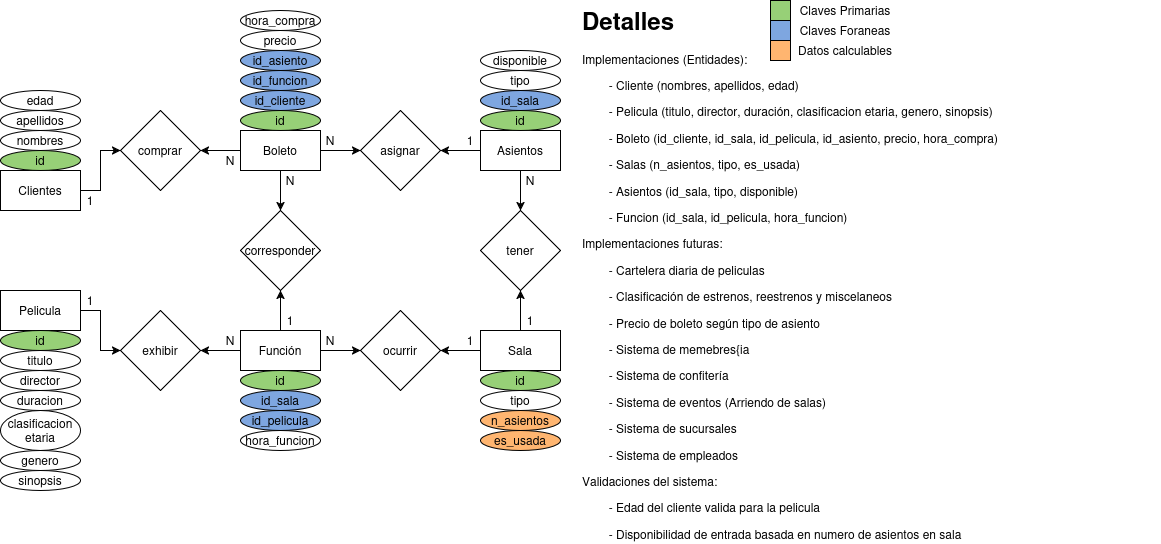

The diagram above was exported from draw.io. Its source (the exported page's mxGraphModel, read from the mxfile embedded in the PNG):
<mxGraphModel dx="1111" dy="413" grid="1" gridSize="10" guides="1" tooltips="1" connect="1" arrows="1" fold="1" page="1" pageScale="1" pageWidth="827" pageHeight="1169" math="0" shadow="0">
  <root>
    <mxCell id="0" />
    <mxCell id="1" parent="0" />
    <mxCell id="CUxcmU9eXFh9oRTBp8-a-8" style="edgeStyle=orthogonalEdgeStyle;rounded=0;orthogonalLoop=1;jettySize=auto;html=1;exitX=1;exitY=0.5;exitDx=0;exitDy=0;entryX=0;entryY=0.5;entryDx=0;entryDy=0;" parent="1" source="2_wMxJr-SLBY-Ccv66-8-1" target="CUxcmU9eXFh9oRTBp8-a-7" edge="1">
      <mxGeometry relative="1" as="geometry" />
    </mxCell>
    <mxCell id="2_wMxJr-SLBY-Ccv66-8-1" value="Pelicula" style="rounded=0;whiteSpace=wrap;html=1;" parent="1" vertex="1">
      <mxGeometry x="160" y="360" width="80" height="40" as="geometry" />
    </mxCell>
    <mxCell id="2_wMxJr-SLBY-Ccv66-8-82" style="edgeStyle=orthogonalEdgeStyle;rounded=0;orthogonalLoop=1;jettySize=auto;html=1;exitX=0.5;exitY=0;exitDx=0;exitDy=0;entryX=0.5;entryY=1;entryDx=0;entryDy=0;" parent="1" source="2_wMxJr-SLBY-Ccv66-8-2" target="2_wMxJr-SLBY-Ccv66-8-80" edge="1">
      <mxGeometry relative="1" as="geometry" />
    </mxCell>
    <mxCell id="CUxcmU9eXFh9oRTBp8-a-11" style="edgeStyle=orthogonalEdgeStyle;rounded=0;orthogonalLoop=1;jettySize=auto;html=1;exitX=0;exitY=0.5;exitDx=0;exitDy=0;entryX=1;entryY=0.5;entryDx=0;entryDy=0;" parent="1" source="2_wMxJr-SLBY-Ccv66-8-2" target="CUxcmU9eXFh9oRTBp8-a-10" edge="1">
      <mxGeometry relative="1" as="geometry" />
    </mxCell>
    <mxCell id="2_wMxJr-SLBY-Ccv66-8-2" value="Sala" style="rounded=0;whiteSpace=wrap;html=1;" parent="1" vertex="1">
      <mxGeometry x="640" y="400" width="80" height="40" as="geometry" />
    </mxCell>
    <mxCell id="2_wMxJr-SLBY-Ccv66-8-52" style="edgeStyle=orthogonalEdgeStyle;rounded=0;orthogonalLoop=1;jettySize=auto;html=1;exitX=1;exitY=0.5;exitDx=0;exitDy=0;entryX=0;entryY=0.5;entryDx=0;entryDy=0;" parent="1" source="2_wMxJr-SLBY-Ccv66-8-3" target="2_wMxJr-SLBY-Ccv66-8-4" edge="1">
      <mxGeometry relative="1" as="geometry" />
    </mxCell>
    <mxCell id="2_wMxJr-SLBY-Ccv66-8-3" value="Clientes" style="rounded=0;whiteSpace=wrap;html=1;" parent="1" vertex="1">
      <mxGeometry x="160" y="240" width="80" height="40" as="geometry" />
    </mxCell>
    <mxCell id="2_wMxJr-SLBY-Ccv66-8-4" value="comprar" style="rhombus;whiteSpace=wrap;html=1;" parent="1" vertex="1">
      <mxGeometry x="280" y="180" width="80" height="80" as="geometry" />
    </mxCell>
    <mxCell id="2_wMxJr-SLBY-Ccv66-8-51" style="edgeStyle=orthogonalEdgeStyle;rounded=0;orthogonalLoop=1;jettySize=auto;html=1;exitX=0;exitY=0.5;exitDx=0;exitDy=0;entryX=1;entryY=0.5;entryDx=0;entryDy=0;" parent="1" source="2_wMxJr-SLBY-Ccv66-8-5" target="2_wMxJr-SLBY-Ccv66-8-4" edge="1">
      <mxGeometry relative="1" as="geometry" />
    </mxCell>
    <mxCell id="2_wMxJr-SLBY-Ccv66-8-92" style="edgeStyle=orthogonalEdgeStyle;rounded=0;orthogonalLoop=1;jettySize=auto;html=1;exitX=1;exitY=0.5;exitDx=0;exitDy=0;entryX=0;entryY=0.5;entryDx=0;entryDy=0;" parent="1" source="2_wMxJr-SLBY-Ccv66-8-5" target="2_wMxJr-SLBY-Ccv66-8-89" edge="1">
      <mxGeometry relative="1" as="geometry" />
    </mxCell>
    <mxCell id="CUxcmU9eXFh9oRTBp8-a-15" style="edgeStyle=orthogonalEdgeStyle;rounded=0;orthogonalLoop=1;jettySize=auto;html=1;exitX=0.5;exitY=1;exitDx=0;exitDy=0;entryX=0.5;entryY=0;entryDx=0;entryDy=0;" parent="1" source="2_wMxJr-SLBY-Ccv66-8-5" target="CUxcmU9eXFh9oRTBp8-a-13" edge="1">
      <mxGeometry relative="1" as="geometry" />
    </mxCell>
    <mxCell id="2_wMxJr-SLBY-Ccv66-8-5" value="Boleto" style="rounded=0;whiteSpace=wrap;html=1;" parent="1" vertex="1">
      <mxGeometry x="400" y="200" width="80" height="40" as="geometry" />
    </mxCell>
    <mxCell id="2_wMxJr-SLBY-Ccv66-8-12" value="id_pelicula" style="ellipse;whiteSpace=wrap;html=1;fillColor=#7EA6E0;" parent="1" vertex="1">
      <mxGeometry x="400" y="480" width="80" height="20" as="geometry" />
    </mxCell>
    <mxCell id="2_wMxJr-SLBY-Ccv66-8-14" value="id" style="ellipse;whiteSpace=wrap;html=1;fillColor=#97D077;" parent="1" vertex="1">
      <mxGeometry x="160" y="400" width="80" height="20" as="geometry" />
    </mxCell>
    <mxCell id="2_wMxJr-SLBY-Ccv66-8-15" value="id" style="ellipse;whiteSpace=wrap;html=1;fillColor=#97D077;" parent="1" vertex="1">
      <mxGeometry x="400" y="180" width="80" height="20" as="geometry" />
    </mxCell>
    <mxCell id="2_wMxJr-SLBY-Ccv66-8-16" value="id" style="ellipse;whiteSpace=wrap;html=1;shadow=0;fillColor=#97D077;" parent="1" vertex="1">
      <mxGeometry x="160" y="220" width="80" height="20" as="geometry" />
    </mxCell>
    <mxCell id="2_wMxJr-SLBY-Ccv66-8-17" value="id" style="ellipse;whiteSpace=wrap;html=1;fillColor=#97D077;" parent="1" vertex="1">
      <mxGeometry x="640" y="440" width="80" height="20" as="geometry" />
    </mxCell>
    <mxCell id="2_wMxJr-SLBY-Ccv66-8-20" value="id_cliente" style="ellipse;whiteSpace=wrap;html=1;fillColor=#7EA6E0;" parent="1" vertex="1">
      <mxGeometry x="400" y="160" width="80" height="20" as="geometry" />
    </mxCell>
    <mxCell id="2_wMxJr-SLBY-Ccv66-8-21" value="nombres" style="ellipse;whiteSpace=wrap;html=1;" parent="1" vertex="1">
      <mxGeometry x="160" y="200" width="80" height="20" as="geometry" />
    </mxCell>
    <mxCell id="2_wMxJr-SLBY-Ccv66-8-22" value="apellidos" style="ellipse;whiteSpace=wrap;html=1;" parent="1" vertex="1">
      <mxGeometry x="160" y="180" width="80" height="20" as="geometry" />
    </mxCell>
    <mxCell id="2_wMxJr-SLBY-Ccv66-8-23" value="edad" style="ellipse;whiteSpace=wrap;html=1;" parent="1" vertex="1">
      <mxGeometry x="160" y="160" width="80" height="20" as="geometry" />
    </mxCell>
    <mxCell id="2_wMxJr-SLBY-Ccv66-8-25" value="titulo" style="ellipse;whiteSpace=wrap;html=1;" parent="1" vertex="1">
      <mxGeometry x="160" y="420" width="80" height="20" as="geometry" />
    </mxCell>
    <mxCell id="2_wMxJr-SLBY-Ccv66-8-26" value="director" style="ellipse;whiteSpace=wrap;html=1;" parent="1" vertex="1">
      <mxGeometry x="160" y="440" width="80" height="20" as="geometry" />
    </mxCell>
    <mxCell id="2_wMxJr-SLBY-Ccv66-8-28" value="duracion" style="ellipse;whiteSpace=wrap;html=1;" parent="1" vertex="1">
      <mxGeometry x="160" y="460" width="80" height="20" as="geometry" />
    </mxCell>
    <mxCell id="2_wMxJr-SLBY-Ccv66-8-29" value="sinopsis" style="ellipse;whiteSpace=wrap;html=1;" parent="1" vertex="1">
      <mxGeometry x="160" y="540" width="80" height="20" as="geometry" />
    </mxCell>
    <mxCell id="2_wMxJr-SLBY-Ccv66-8-36" style="edgeStyle=orthogonalEdgeStyle;rounded=0;orthogonalLoop=1;jettySize=auto;html=1;exitX=0.5;exitY=1;exitDx=0;exitDy=0;" parent="1" source="2_wMxJr-SLBY-Ccv66-8-14" target="2_wMxJr-SLBY-Ccv66-8-14" edge="1">
      <mxGeometry relative="1" as="geometry" />
    </mxCell>
    <mxCell id="2_wMxJr-SLBY-Ccv66-8-41" value="hora_funcion" style="ellipse;whiteSpace=wrap;html=1;" parent="1" vertex="1">
      <mxGeometry x="400" y="500" width="80" height="20" as="geometry" />
    </mxCell>
    <mxCell id="2_wMxJr-SLBY-Ccv66-8-45" value="id_sala" style="ellipse;whiteSpace=wrap;html=1;fillColor=#7EA6E0;" parent="1" vertex="1">
      <mxGeometry x="400" y="460" width="80" height="20" as="geometry" />
    </mxCell>
    <mxCell id="2_wMxJr-SLBY-Ccv66-8-49" value="N" style="text;html=1;align=center;verticalAlign=middle;whiteSpace=wrap;rounded=0;" parent="1" vertex="1">
      <mxGeometry x="480" y="200" width="20" height="20" as="geometry" />
    </mxCell>
    <mxCell id="2_wMxJr-SLBY-Ccv66-8-59" value="N" style="text;html=1;align=center;verticalAlign=middle;whiteSpace=wrap;rounded=0;" parent="1" vertex="1">
      <mxGeometry x="380" y="220" width="20" height="20" as="geometry" />
    </mxCell>
    <mxCell id="2_wMxJr-SLBY-Ccv66-8-60" value="1" style="text;html=1;align=center;verticalAlign=middle;whiteSpace=wrap;rounded=0;" parent="1" vertex="1">
      <mxGeometry x="240" y="260" width="20" height="20" as="geometry" />
    </mxCell>
    <mxCell id="2_wMxJr-SLBY-Ccv66-8-63" value="id_asiento" style="ellipse;whiteSpace=wrap;html=1;fillColor=#7EA6E0;" parent="1" vertex="1">
      <mxGeometry x="400" y="120" width="80" height="20" as="geometry" />
    </mxCell>
    <mxCell id="2_wMxJr-SLBY-Ccv66-8-64" value="n_asientos" style="ellipse;whiteSpace=wrap;html=1;fillColor=#FFB570;" parent="1" vertex="1">
      <mxGeometry x="640" y="480" width="80" height="20" as="geometry" />
    </mxCell>
    <mxCell id="2_wMxJr-SLBY-Ccv66-8-69" value="&lt;h1 style=&quot;margin-top: 0px;&quot;&gt;Detalles&lt;/h1&gt;&lt;p&gt;Implementaciones (Entidades):&lt;/p&gt;&lt;p&gt;&lt;span style=&quot;white-space: pre;&quot;&gt;&#09;&lt;/span&gt;- Cliente (nombres, apellidos, edad)&lt;br&gt;&lt;/p&gt;&lt;p&gt;&lt;span style=&quot;white-space: pre;&quot;&gt;&#09;&lt;/span&gt;- Pelicula (titulo, director, duración, clasificacion etaria, genero, sinopsis)&lt;/p&gt;&lt;p&gt;&lt;span style=&quot;white-space: pre;&quot;&gt;&#09;&lt;/span&gt;- Boleto (id_cliente, id_sala, id_pelicula, id_asiento, precio, hora_compra)&lt;br&gt;&lt;/p&gt;&lt;p&gt;&lt;span style=&quot;white-space: pre;&quot;&gt;&#09;&lt;/span&gt;- Salas (n_asientos, tipo, es_usada)&lt;/p&gt;&lt;p&gt;&lt;span style=&quot;white-space: pre;&quot;&gt;&#09;&lt;/span&gt;- Asientos (id_sala, tipo, disponible)&lt;/p&gt;&lt;p&gt;&lt;span style=&quot;white-space: pre;&quot;&gt;&#09;&lt;/span&gt;- Funcion (id_sala, id_pelicula, hora_funcion)&lt;br&gt;&lt;/p&gt;&lt;p&gt;Implementaciones futuras:&lt;/p&gt;&lt;p&gt;&lt;span style=&quot;white-space: pre;&quot;&gt;&#09;&lt;/span&gt;- Cartelera diaria de peliculas&lt;/p&gt;&lt;p&gt;&lt;span style=&quot;white-space: pre;&quot;&gt;&#09;&lt;/span&gt;- Clasificación de estrenos, reestrenos y miscelaneos&lt;/p&gt;&lt;p&gt;&lt;span style=&quot;white-space: pre;&quot;&gt;&#09;&lt;/span&gt;- Precio de boleto según tipo de asiento&lt;br&gt;&lt;/p&gt;&lt;p&gt;&lt;span style=&quot;background-color: transparent; color: light-dark(rgb(0, 0, 0), rgb(255, 255, 255)); white-space: pre;&quot;&gt;&#09;&lt;/span&gt;&lt;span style=&quot;background-color: transparent; color: light-dark(rgb(0, 0, 0), rgb(255, 255, 255));&quot;&gt;- Sistema de memebres{ia&lt;/span&gt;&lt;/p&gt;&lt;p&gt;&lt;span style=&quot;white-space: pre;&quot;&gt;&#09;&lt;/span&gt;- Sistema de confitería&lt;br&gt;&lt;/p&gt;&lt;p&gt;&lt;span style=&quot;white-space: pre;&quot;&gt;&#09;&lt;/span&gt;- Sistema de eventos (Arriendo de salas)&lt;br&gt;&lt;/p&gt;&lt;p&gt;&lt;span style=&quot;white-space: pre;&quot;&gt;&#09;&lt;/span&gt;- Sistema de sucursales&lt;br&gt;&lt;/p&gt;&lt;p&gt;&lt;span style=&quot;white-space: pre;&quot;&gt;&#09;&lt;/span&gt;- Sistema de empleados&lt;br&gt;&lt;/p&gt;&lt;p&gt;Validaciones del sistema:&lt;/p&gt;&lt;p&gt;&lt;span style=&quot;white-space: pre;&quot;&gt;&#09;&lt;/span&gt;- Edad del cliente valida para la pelicula&lt;br&gt;&lt;/p&gt;&lt;p&gt;&lt;span style=&quot;white-space: pre;&quot;&gt;&#09;&lt;/span&gt;- Disponibilidad de entrada basada en numero de asientos en sala&lt;/p&gt;&lt;p&gt;&lt;span style=&quot;white-space: pre;&quot;&gt;&#09;&lt;/span&gt;- Verificación de existencia del asiento requerido por la entrada&lt;br&gt;&lt;/p&gt;" style="text;html=1;whiteSpace=wrap;overflow=hidden;rounded=0;" parent="1" vertex="1">
      <mxGeometry x="740" y="70" width="580" height="540" as="geometry" />
    </mxCell>
    <mxCell id="2_wMxJr-SLBY-Ccv66-8-70" value="clasificacion&lt;div&gt;etaria&lt;/div&gt;" style="ellipse;whiteSpace=wrap;html=1;" parent="1" vertex="1">
      <mxGeometry x="160" y="480" width="80" height="40" as="geometry" />
    </mxCell>
    <mxCell id="2_wMxJr-SLBY-Ccv66-8-73" value="genero" style="ellipse;whiteSpace=wrap;html=1;" parent="1" vertex="1">
      <mxGeometry x="160" y="520" width="80" height="20" as="geometry" />
    </mxCell>
    <mxCell id="2_wMxJr-SLBY-Ccv66-8-74" value="precio" style="ellipse;whiteSpace=wrap;html=1;" parent="1" vertex="1">
      <mxGeometry x="400" y="100" width="80" height="20" as="geometry" />
    </mxCell>
    <mxCell id="2_wMxJr-SLBY-Ccv66-8-75" value="" style="rounded=0;whiteSpace=wrap;html=1;fillColor=#97D077;" parent="1" vertex="1">
      <mxGeometry x="930" y="70" width="20" height="20" as="geometry" />
    </mxCell>
    <mxCell id="2_wMxJr-SLBY-Ccv66-8-76" value="" style="rounded=0;whiteSpace=wrap;html=1;fillColor=#7EA6E0;" parent="1" vertex="1">
      <mxGeometry x="930" y="90" width="20" height="20" as="geometry" />
    </mxCell>
    <mxCell id="2_wMxJr-SLBY-Ccv66-8-77" value="Claves Primarias" style="text;html=1;align=center;verticalAlign=middle;whiteSpace=wrap;rounded=0;" parent="1" vertex="1">
      <mxGeometry x="950" y="70" width="110" height="20" as="geometry" />
    </mxCell>
    <mxCell id="2_wMxJr-SLBY-Ccv66-8-78" value="Claves Foraneas" style="text;html=1;align=center;verticalAlign=middle;whiteSpace=wrap;rounded=0;" parent="1" vertex="1">
      <mxGeometry x="950" y="90" width="110" height="20" as="geometry" />
    </mxCell>
    <mxCell id="2_wMxJr-SLBY-Ccv66-8-81" style="edgeStyle=orthogonalEdgeStyle;rounded=0;orthogonalLoop=1;jettySize=auto;html=1;exitX=0.5;exitY=1;exitDx=0;exitDy=0;entryX=0.5;entryY=0;entryDx=0;entryDy=0;" parent="1" source="2_wMxJr-SLBY-Ccv66-8-79" target="2_wMxJr-SLBY-Ccv66-8-80" edge="1">
      <mxGeometry relative="1" as="geometry" />
    </mxCell>
    <mxCell id="2_wMxJr-SLBY-Ccv66-8-90" style="edgeStyle=orthogonalEdgeStyle;rounded=0;orthogonalLoop=1;jettySize=auto;html=1;exitX=0;exitY=0.5;exitDx=0;exitDy=0;entryX=1;entryY=0.5;entryDx=0;entryDy=0;" parent="1" source="2_wMxJr-SLBY-Ccv66-8-79" target="2_wMxJr-SLBY-Ccv66-8-89" edge="1">
      <mxGeometry relative="1" as="geometry" />
    </mxCell>
    <mxCell id="2_wMxJr-SLBY-Ccv66-8-79" value="Asientos" style="rounded=0;whiteSpace=wrap;html=1;" parent="1" vertex="1">
      <mxGeometry x="640" y="200" width="80" height="40" as="geometry" />
    </mxCell>
    <mxCell id="2_wMxJr-SLBY-Ccv66-8-80" value="tener" style="rhombus;whiteSpace=wrap;html=1;" parent="1" vertex="1">
      <mxGeometry x="640" y="280" width="80" height="80" as="geometry" />
    </mxCell>
    <mxCell id="2_wMxJr-SLBY-Ccv66-8-85" value="" style="rounded=0;whiteSpace=wrap;html=1;fillColor=#FFB570;" parent="1" vertex="1">
      <mxGeometry x="930" y="110" width="20" height="20" as="geometry" />
    </mxCell>
    <mxCell id="2_wMxJr-SLBY-Ccv66-8-86" value="Datos calculables" style="text;html=1;align=center;verticalAlign=middle;whiteSpace=wrap;rounded=0;" parent="1" vertex="1">
      <mxGeometry x="950" y="110" width="110" height="20" as="geometry" />
    </mxCell>
    <mxCell id="2_wMxJr-SLBY-Ccv66-8-88" value="id" style="ellipse;whiteSpace=wrap;html=1;fillColor=#97D077;" parent="1" vertex="1">
      <mxGeometry x="640" y="180" width="80" height="20" as="geometry" />
    </mxCell>
    <mxCell id="2_wMxJr-SLBY-Ccv66-8-89" value="asignar" style="rhombus;whiteSpace=wrap;html=1;" parent="1" vertex="1">
      <mxGeometry x="520" y="180" width="80" height="80" as="geometry" />
    </mxCell>
    <mxCell id="2_wMxJr-SLBY-Ccv66-8-99" value="tipo" style="ellipse;whiteSpace=wrap;html=1;" parent="1" vertex="1">
      <mxGeometry x="640" y="140" width="80" height="20" as="geometry" />
    </mxCell>
    <mxCell id="2_wMxJr-SLBY-Ccv66-8-100" value="tipo" style="ellipse;whiteSpace=wrap;html=1;" parent="1" vertex="1">
      <mxGeometry x="640" y="460" width="80" height="20" as="geometry" />
    </mxCell>
    <mxCell id="CUxcmU9eXFh9oRTBp8-a-1" value="id_sala" style="ellipse;whiteSpace=wrap;html=1;fillColor=#7EA6E0;" parent="1" vertex="1">
      <mxGeometry x="640" y="160" width="80" height="20" as="geometry" />
    </mxCell>
    <mxCell id="CUxcmU9eXFh9oRTBp8-a-4" value="hora_compra" style="ellipse;whiteSpace=wrap;html=1;" parent="1" vertex="1">
      <mxGeometry x="400" y="80" width="80" height="20" as="geometry" />
    </mxCell>
    <mxCell id="CUxcmU9eXFh9oRTBp8-a-9" style="edgeStyle=orthogonalEdgeStyle;rounded=0;orthogonalLoop=1;jettySize=auto;html=1;exitX=0;exitY=0.5;exitDx=0;exitDy=0;entryX=1;entryY=0.5;entryDx=0;entryDy=0;" parent="1" source="CUxcmU9eXFh9oRTBp8-a-6" target="CUxcmU9eXFh9oRTBp8-a-7" edge="1">
      <mxGeometry relative="1" as="geometry" />
    </mxCell>
    <mxCell id="CUxcmU9eXFh9oRTBp8-a-12" style="edgeStyle=orthogonalEdgeStyle;rounded=0;orthogonalLoop=1;jettySize=auto;html=1;exitX=1;exitY=0.5;exitDx=0;exitDy=0;entryX=0;entryY=0.5;entryDx=0;entryDy=0;" parent="1" source="CUxcmU9eXFh9oRTBp8-a-6" target="CUxcmU9eXFh9oRTBp8-a-10" edge="1">
      <mxGeometry relative="1" as="geometry" />
    </mxCell>
    <mxCell id="CUxcmU9eXFh9oRTBp8-a-14" style="edgeStyle=orthogonalEdgeStyle;rounded=0;orthogonalLoop=1;jettySize=auto;html=1;exitX=0.5;exitY=0;exitDx=0;exitDy=0;entryX=0.5;entryY=1;entryDx=0;entryDy=0;" parent="1" source="CUxcmU9eXFh9oRTBp8-a-6" target="CUxcmU9eXFh9oRTBp8-a-13" edge="1">
      <mxGeometry relative="1" as="geometry" />
    </mxCell>
    <mxCell id="CUxcmU9eXFh9oRTBp8-a-6" value="Función" style="rounded=0;whiteSpace=wrap;html=1;" parent="1" vertex="1">
      <mxGeometry x="400" y="400" width="80" height="40" as="geometry" />
    </mxCell>
    <mxCell id="CUxcmU9eXFh9oRTBp8-a-7" value="exhibir" style="rhombus;whiteSpace=wrap;html=1;" parent="1" vertex="1">
      <mxGeometry x="280" y="380" width="80" height="80" as="geometry" />
    </mxCell>
    <mxCell id="CUxcmU9eXFh9oRTBp8-a-10" value="ocurrir" style="rhombus;whiteSpace=wrap;html=1;" parent="1" vertex="1">
      <mxGeometry x="520" y="380" width="80" height="80" as="geometry" />
    </mxCell>
    <mxCell id="CUxcmU9eXFh9oRTBp8-a-13" value="corresponder" style="rhombus;whiteSpace=wrap;html=1;" parent="1" vertex="1">
      <mxGeometry x="400" y="280" width="80" height="80" as="geometry" />
    </mxCell>
    <mxCell id="CUxcmU9eXFh9oRTBp8-a-16" value="1" style="text;html=1;align=center;verticalAlign=middle;whiteSpace=wrap;rounded=0;" parent="1" vertex="1">
      <mxGeometry x="240" y="360" width="20" height="20" as="geometry" />
    </mxCell>
    <mxCell id="CUxcmU9eXFh9oRTBp8-a-17" value="N" style="text;html=1;align=center;verticalAlign=middle;whiteSpace=wrap;rounded=0;" parent="1" vertex="1">
      <mxGeometry x="380" y="400" width="20" height="20" as="geometry" />
    </mxCell>
    <mxCell id="CUxcmU9eXFh9oRTBp8-a-18" value="N" style="text;html=1;align=center;verticalAlign=middle;whiteSpace=wrap;rounded=0;" parent="1" vertex="1">
      <mxGeometry x="480" y="400" width="20" height="20" as="geometry" />
    </mxCell>
    <mxCell id="CUxcmU9eXFh9oRTBp8-a-19" value="1" style="text;html=1;align=center;verticalAlign=middle;whiteSpace=wrap;rounded=0;" parent="1" vertex="1">
      <mxGeometry x="620" y="400" width="20" height="20" as="geometry" />
    </mxCell>
    <mxCell id="CUxcmU9eXFh9oRTBp8-a-20" value="1" style="text;html=1;align=center;verticalAlign=middle;whiteSpace=wrap;rounded=0;" parent="1" vertex="1">
      <mxGeometry x="440" y="380" width="20" height="20" as="geometry" />
    </mxCell>
    <mxCell id="CUxcmU9eXFh9oRTBp8-a-21" value="N" style="text;html=1;align=center;verticalAlign=middle;whiteSpace=wrap;rounded=0;" parent="1" vertex="1">
      <mxGeometry x="440" y="240" width="20" height="20" as="geometry" />
    </mxCell>
    <mxCell id="CUxcmU9eXFh9oRTBp8-a-22" value="id" style="ellipse;whiteSpace=wrap;html=1;fillColor=#97D077;" parent="1" vertex="1">
      <mxGeometry x="400" y="440" width="80" height="20" as="geometry" />
    </mxCell>
    <mxCell id="CUxcmU9eXFh9oRTBp8-a-24" value="id_funcion" style="ellipse;whiteSpace=wrap;html=1;fillColor=#7EA6E0;" parent="1" vertex="1">
      <mxGeometry x="400" y="140" width="80" height="20" as="geometry" />
    </mxCell>
    <mxCell id="CUxcmU9eXFh9oRTBp8-a-25" value="1" style="text;html=1;align=center;verticalAlign=middle;whiteSpace=wrap;rounded=0;" parent="1" vertex="1">
      <mxGeometry x="680" y="380" width="20" height="20" as="geometry" />
    </mxCell>
    <mxCell id="CUxcmU9eXFh9oRTBp8-a-26" value="N" style="text;html=1;align=center;verticalAlign=middle;whiteSpace=wrap;rounded=0;" parent="1" vertex="1">
      <mxGeometry x="680" y="240" width="20" height="20" as="geometry" />
    </mxCell>
    <mxCell id="CUxcmU9eXFh9oRTBp8-a-27" value="1" style="text;html=1;align=center;verticalAlign=middle;whiteSpace=wrap;rounded=0;" parent="1" vertex="1">
      <mxGeometry x="620" y="200" width="20" height="20" as="geometry" />
    </mxCell>
    <mxCell id="CUxcmU9eXFh9oRTBp8-a-28" value="es_usada" style="ellipse;whiteSpace=wrap;html=1;fillColor=#FFB570;" parent="1" vertex="1">
      <mxGeometry x="640" y="500" width="80" height="20" as="geometry" />
    </mxCell>
    <mxCell id="CUxcmU9eXFh9oRTBp8-a-2" value="disponible" style="ellipse;whiteSpace=wrap;html=1;fillColor=light-dark(#FFFFFF,#7E3F03);" parent="1" vertex="1">
      <mxGeometry x="640" y="120" width="80" height="20" as="geometry" />
    </mxCell>
  </root>
</mxGraphModel>